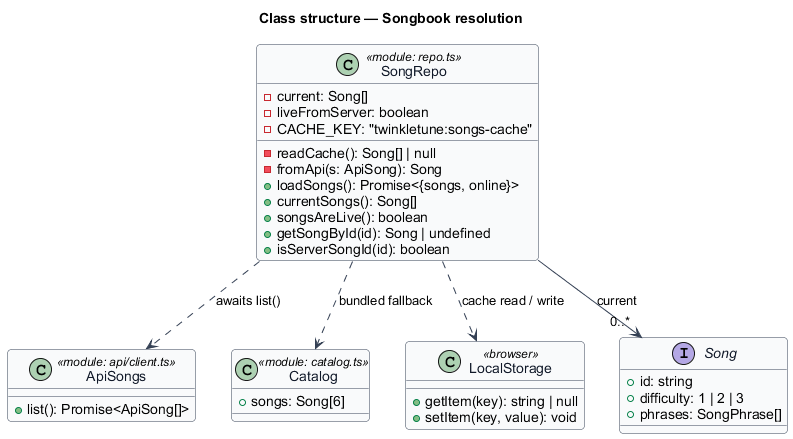

The diagram above was rendered by PlantUML. Its source (embedded in the PNG):
@startuml
' --- shared skin header ---
skinparam backgroundColor #FFFFFF
skinparam shadowing false
skinparam roundcorner 8
skinparam defaultFontName Arial
skinparam ArrowColor #344054
skinparam class {
  BorderColor #344054
  FontColor #101828
  BackgroundColor #F9FAFB
}
' --------------------------
title Class structure — Songbook resolution

class SongRepo <<module: repo.ts>> {
  -current: Song[]
  -liveFromServer: boolean
  -CACHE_KEY: "twinkletune:songs-cache"
  -readCache(): Song[] | null
  -fromApi(s: ApiSong): Song
  +loadSongs(): Promise<{songs, online}>
  +currentSongs(): Song[]
  +songsAreLive(): boolean
  +getSongById(id): Song | undefined
  +isServerSongId(id): boolean
}

class ApiSongs <<module: api/client.ts>> {
  +list(): Promise<ApiSong[]>
}

class Catalog <<module: catalog.ts>> {
  +songs: Song[6]
}

class LocalStorage <<browser>> {
  +getItem(key): string | null
  +setItem(key, value): void
}

interface Song {
  +id: string
  +difficulty: 1 | 2 | 3
  +phrases: SongPhrase[]
}

SongRepo ..> ApiSongs : awaits list()
SongRepo ..> Catalog : bundled fallback
SongRepo ..> LocalStorage : cache read / write
SongRepo --> "0..*" Song : current
@enduml